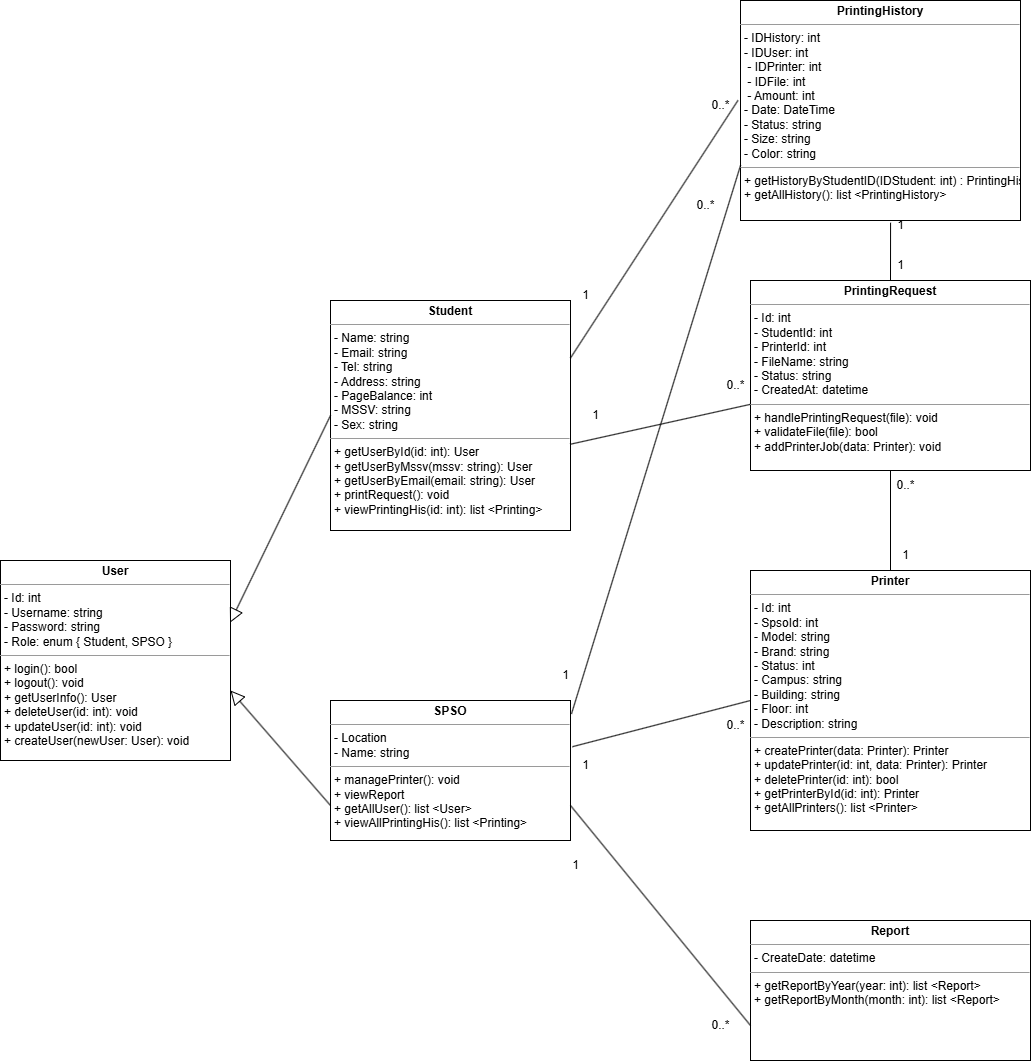

The diagram above was exported from draw.io. Its source (the exported page's mxGraphModel, read from the mxfile embedded in the PNG):
<mxGraphModel dx="2750" dy="1657" grid="1" gridSize="10" guides="1" tooltips="1" connect="1" arrows="1" fold="1" page="1" pageScale="1" pageWidth="850" pageHeight="1100" math="0" shadow="0">
  <root>
    <mxCell id="0" />
    <mxCell id="1" parent="0" />
    <mxCell id="QONaH3ne5lh1eFQdRU1a-1" value="&lt;p style=&quot;margin:0px;margin-top:4px;text-align:center;&quot;&gt;&lt;b&gt;PrintingRequest&lt;/b&gt;&lt;/p&gt;&lt;hr size=&quot;1&quot;&gt;&lt;p style=&quot;margin:0px;margin-left:4px;&quot;&gt;- Id: int&amp;nbsp;&lt;/p&gt;&lt;p style=&quot;margin:0px;margin-left:4px;&quot;&gt;- StudentId: int&amp;nbsp;&lt;/p&gt;&lt;p style=&quot;margin:0px;margin-left:4px;&quot;&gt;- PrinterId: int&amp;nbsp;&lt;/p&gt;&lt;p style=&quot;margin:0px;margin-left:4px;&quot;&gt;- FileName: string&amp;nbsp;&lt;/p&gt;&lt;p style=&quot;margin:0px;margin-left:4px;&quot;&gt;- Status: string&amp;nbsp;&lt;/p&gt;&lt;p style=&quot;margin:0px;margin-left:4px;&quot;&gt;- CreatedAt: datetime&lt;/p&gt;&lt;hr size=&quot;1&quot;&gt;&lt;p style=&quot;margin:0px;margin-left:4px;&quot;&gt;+ handlePrintingRequest(file): void&lt;/p&gt;&lt;p style=&quot;margin:0px;margin-left:4px;&quot;&gt;+ validateFile(file): bool&lt;/p&gt;&lt;p style=&quot;margin:0px;margin-left:4px;&quot;&gt;+ addPrinterJob(data: Printer): void&lt;/p&gt;" style="verticalAlign=top;align=left;overflow=fill;fontSize=12;fontFamily=Helvetica;html=1;rounded=0;shadow=0;comic=0;labelBackgroundColor=none;strokeWidth=1" parent="1" vertex="1">
      <mxGeometry x="-380" y="50" width="280" height="190" as="geometry" />
    </mxCell>
    <mxCell id="QONaH3ne5lh1eFQdRU1a-2" value="&lt;p style=&quot;margin:0px;margin-top:4px;text-align:center;&quot;&gt;&lt;b&gt;Printer&lt;/b&gt;&lt;/p&gt;&lt;hr size=&quot;1&quot;&gt;&lt;p style=&quot;margin:0px;margin-left:4px;&quot;&gt;- Id: int&lt;/p&gt;&lt;p style=&quot;margin:0px;margin-left:4px;&quot;&gt;- SpsoId: int&lt;/p&gt;&lt;p style=&quot;margin:0px;margin-left:4px;&quot;&gt;- Model: string&lt;/p&gt;&lt;p style=&quot;margin:0px;margin-left:4px;&quot;&gt;- Brand: string&lt;/p&gt;&lt;p style=&quot;margin:0px;margin-left:4px;&quot;&gt;- Status: int&lt;/p&gt;&lt;p style=&quot;margin:0px;margin-left:4px;&quot;&gt;- Campus: string&lt;/p&gt;&lt;p style=&quot;margin:0px;margin-left:4px;&quot;&gt;- Building: string&lt;/p&gt;&lt;p style=&quot;margin:0px;margin-left:4px;&quot;&gt;- Floor: int&lt;/p&gt;&lt;p style=&quot;margin:0px;margin-left:4px;&quot;&gt;- Description: string&lt;/p&gt;&lt;hr size=&quot;1&quot;&gt;&lt;p style=&quot;margin:0px;margin-left:4px;&quot;&gt;+ createPrinter(&lt;span style=&quot;background-color: initial;&quot;&gt;data: Printer&lt;/span&gt;&lt;span style=&quot;background-color: initial;&quot;&gt;): Printer&lt;/span&gt;&lt;/p&gt;&lt;p style=&quot;margin:0px;margin-left:4px;&quot;&gt;+ updatePrinter(id: int, data: Printer): Printer&lt;/p&gt;&lt;p style=&quot;margin:0px;margin-left:4px;&quot;&gt;+ deletePrinter(id: int): bool&lt;/p&gt;&lt;p style=&quot;margin:0px;margin-left:4px;&quot;&gt;+ getPrinterById(id: int): Printer&lt;/p&gt;&lt;p style=&quot;margin:0px;margin-left:4px;&quot;&gt;+ getAllPrinters(): list &amp;lt;Printer&amp;gt;&lt;/p&gt;" style="verticalAlign=top;align=left;overflow=fill;fontSize=12;fontFamily=Helvetica;html=1;rounded=0;shadow=0;comic=0;labelBackgroundColor=none;strokeWidth=1" parent="1" vertex="1">
      <mxGeometry x="-380" y="340" width="280" height="260" as="geometry" />
    </mxCell>
    <mxCell id="QONaH3ne5lh1eFQdRU1a-3" value="&lt;p style=&quot;margin:0px;margin-top:4px;text-align:center;&quot;&gt;&lt;b&gt;User&lt;/b&gt;&lt;/p&gt;&lt;hr size=&quot;1&quot;&gt;&lt;p style=&quot;margin:0px;margin-left:4px;&quot;&gt;- Id: int&lt;/p&gt;&lt;p style=&quot;margin:0px;margin-left:4px;&quot;&gt;- Username: string&lt;/p&gt;&lt;p style=&quot;margin:0px;margin-left:4px;&quot;&gt;- Password: string&lt;/p&gt;&lt;p style=&quot;margin:0px;margin-left:4px;&quot;&gt;- Role: enum { Student, SPSO }&lt;/p&gt;&lt;hr size=&quot;1&quot;&gt;&lt;p style=&quot;margin:0px;margin-left:4px;&quot;&gt;+ login(): bool&amp;nbsp;&lt;/p&gt;&lt;p style=&quot;margin:0px;margin-left:4px;&quot;&gt;+ logout(): void&amp;nbsp;&lt;/p&gt;&lt;p style=&quot;margin:0px;margin-left:4px;&quot;&gt;+ getUserInfo(): User&lt;/p&gt;&lt;p style=&quot;margin:0px;margin-left:4px;&quot;&gt;+&amp;nbsp;&lt;span style=&quot;background-color: initial;&quot;&gt;deleteUser(id: int): void&lt;/span&gt;&lt;/p&gt;&lt;p style=&quot;margin: 0px 0px 0px 4px;&quot;&gt;+ updateUser(id: int): void&lt;/p&gt;&lt;p style=&quot;margin: 0px 0px 0px 4px;&quot;&gt;+ createUser(newUser: User): void&lt;/p&gt;" style="verticalAlign=top;align=left;overflow=fill;fontSize=12;fontFamily=Helvetica;html=1;rounded=0;shadow=0;comic=0;labelBackgroundColor=none;strokeWidth=1" parent="1" vertex="1">
      <mxGeometry x="-1130" y="330" width="230" height="200" as="geometry" />
    </mxCell>
    <mxCell id="QONaH3ne5lh1eFQdRU1a-4" value="&lt;p style=&quot;margin:0px;margin-top:4px;text-align:center;&quot;&gt;&lt;b&gt;Student&lt;/b&gt;&lt;/p&gt;&lt;hr size=&quot;1&quot;&gt;&lt;p style=&quot;margin:0px;margin-left:4px;&quot;&gt;&lt;span style=&quot;background-color: initial;&quot;&gt;- Name: string&lt;/span&gt;&lt;/p&gt;&lt;p style=&quot;margin:0px;margin-left:4px;&quot;&gt;- Email: string&lt;/p&gt;&lt;p style=&quot;margin:0px;margin-left:4px;&quot;&gt;- Tel: string&lt;/p&gt;&lt;p style=&quot;margin:0px;margin-left:4px;&quot;&gt;- Address: string&lt;/p&gt;&lt;p style=&quot;margin:0px;margin-left:4px;&quot;&gt;- PageBalance: int&lt;/p&gt;&lt;p style=&quot;margin:0px;margin-left:4px;&quot;&gt;- MSSV: string&lt;/p&gt;&lt;p style=&quot;margin:0px;margin-left:4px;&quot;&gt;- Sex: string&lt;/p&gt;&lt;hr size=&quot;1&quot;&gt;&lt;p style=&quot;margin: 0px 0px 0px 4px;&quot;&gt;+ getUserById(id: int): User&lt;/p&gt;&lt;p style=&quot;margin: 0px 0px 0px 4px;&quot;&gt;+ getUserByMssv(mssv: string): User&lt;/p&gt;&lt;p style=&quot;margin: 0px 0px 0px 4px;&quot;&gt;+ getUserByEmail(email: string): User&lt;/p&gt;&lt;p style=&quot;margin: 0px 0px 0px 4px;&quot;&gt;+ printRequest(): void&lt;/p&gt;&lt;p style=&quot;margin: 0px 0px 0px 4px;&quot;&gt;+ viewPrintingHis(id: int): list &amp;lt;Printing&amp;gt;&lt;/p&gt;&lt;p style=&quot;margin: 0px 0px 0px 4px;&quot;&gt;&lt;br&gt;&lt;/p&gt;" style="verticalAlign=top;align=left;overflow=fill;fontSize=12;fontFamily=Helvetica;html=1;rounded=0;shadow=0;comic=0;labelBackgroundColor=none;strokeWidth=1" parent="1" vertex="1">
      <mxGeometry x="-800" y="70" width="240" height="230" as="geometry" />
    </mxCell>
    <mxCell id="QONaH3ne5lh1eFQdRU1a-5" value="&lt;p style=&quot;margin:0px;margin-top:4px;text-align:center;&quot;&gt;&lt;b&gt;SPSO&lt;/b&gt;&lt;/p&gt;&lt;hr size=&quot;1&quot;&gt;&lt;p style=&quot;margin:0px;margin-left:4px;&quot;&gt;- Location&lt;br&gt;&lt;/p&gt;&lt;p style=&quot;margin:0px;margin-left:4px;&quot;&gt;- Name: string&lt;/p&gt;&lt;hr size=&quot;1&quot;&gt;&lt;p style=&quot;margin:0px;margin-left:4px;&quot;&gt;+ managePrinter(): void&lt;/p&gt;&lt;p style=&quot;margin:0px;margin-left:4px;&quot;&gt;+ viewReport&lt;/p&gt;&lt;p style=&quot;margin:0px;margin-left:4px;&quot;&gt;+ getAllUser(): list &amp;lt;User&amp;gt;&lt;/p&gt;&lt;p style=&quot;margin:0px;margin-left:4px;&quot;&gt;+ viewAllPrintingHis(): list &amp;lt;Printing&amp;gt;&lt;/p&gt;" style="verticalAlign=top;align=left;overflow=fill;fontSize=12;fontFamily=Helvetica;html=1;rounded=0;shadow=0;comic=0;labelBackgroundColor=none;strokeWidth=1" parent="1" vertex="1">
      <mxGeometry x="-800" y="470" width="240" height="140" as="geometry" />
    </mxCell>
    <mxCell id="hkHuochxkyEiBx6BytI0-1" value="&lt;p style=&quot;margin:0px;margin-top:4px;text-align:center;&quot;&gt;&lt;b&gt;Report&lt;/b&gt;&lt;/p&gt;&lt;hr size=&quot;1&quot;&gt;&lt;p style=&quot;margin:0px;margin-left:4px;&quot;&gt;- CreateDate:&amp;nbsp;&lt;span style=&quot;background-color: initial;&quot;&gt;datetime&lt;/span&gt;&lt;/p&gt;&lt;hr size=&quot;1&quot;&gt;&lt;p style=&quot;margin:0px;margin-left:4px;&quot;&gt;+ getReportByYear(year: int): list &amp;lt;Report&amp;gt;&lt;/p&gt;&lt;p style=&quot;margin:0px;margin-left:4px;&quot;&gt;+ getReportByMonth(month: int):&amp;nbsp;&lt;span style=&quot;background-color: initial;&quot;&gt;list &amp;lt;Report&amp;gt;&lt;/span&gt;&lt;/p&gt;" style="verticalAlign=top;align=left;overflow=fill;fontSize=12;fontFamily=Helvetica;html=1;rounded=0;shadow=0;comic=0;labelBackgroundColor=none;strokeWidth=1" parent="1" vertex="1">
      <mxGeometry x="-380" y="690" width="280" height="140" as="geometry" />
    </mxCell>
    <mxCell id="LmnBCIdXTeFO3Eovu4rz-1" value="" style="endArrow=block;endFill=0;endSize=12;html=1;rounded=0;exitX=0;exitY=0.75;exitDx=0;exitDy=0;entryX=1;entryY=0.65;entryDx=0;entryDy=0;entryPerimeter=0;" parent="1" source="QONaH3ne5lh1eFQdRU1a-5" target="QONaH3ne5lh1eFQdRU1a-3" edge="1">
      <mxGeometry width="160" relative="1" as="geometry">
        <mxPoint x="-1020" y="220" as="sourcePoint" />
        <mxPoint x="-988" y="259" as="targetPoint" />
      </mxGeometry>
    </mxCell>
    <mxCell id="LmnBCIdXTeFO3Eovu4rz-2" value="" style="endArrow=block;endFill=0;endSize=12;html=1;rounded=0;exitX=0;exitY=0.5;exitDx=0;exitDy=0;entryX=0.998;entryY=0.311;entryDx=0;entryDy=0;entryPerimeter=0;" parent="1" source="QONaH3ne5lh1eFQdRU1a-4" target="QONaH3ne5lh1eFQdRU1a-3" edge="1">
      <mxGeometry width="160" relative="1" as="geometry">
        <mxPoint x="-1050" y="250" as="sourcePoint" />
        <mxPoint x="-1018" y="289" as="targetPoint" />
      </mxGeometry>
    </mxCell>
    <mxCell id="j_7bUL3Tw8XQACz9RxLs-1" value="" style="endArrow=none;html=1;rounded=0;exitX=1.008;exitY=0.33;exitDx=0;exitDy=0;entryX=0;entryY=0.5;entryDx=0;entryDy=0;exitPerimeter=0;" parent="1" source="QONaH3ne5lh1eFQdRU1a-5" target="QONaH3ne5lh1eFQdRU1a-2" edge="1">
      <mxGeometry width="50" height="50" relative="1" as="geometry">
        <mxPoint x="-650" y="390" as="sourcePoint" />
        <mxPoint x="-498" y="514" as="targetPoint" />
      </mxGeometry>
    </mxCell>
    <mxCell id="j_7bUL3Tw8XQACz9RxLs-2" value="" style="endArrow=none;html=1;rounded=0;exitX=-0.013;exitY=0.793;exitDx=0;exitDy=0;exitPerimeter=0;entryX=-0.001;entryY=0.652;entryDx=0;entryDy=0;entryPerimeter=0;" parent="1" target="QONaH3ne5lh1eFQdRU1a-1" edge="1">
      <mxGeometry width="50" height="50" relative="1" as="geometry">
        <mxPoint x="-560.3899999999999" y="213.78999999999996" as="sourcePoint" />
        <mxPoint x="-528" y="534" as="targetPoint" />
      </mxGeometry>
    </mxCell>
    <mxCell id="j_7bUL3Tw8XQACz9RxLs-3" value="" style="endArrow=none;html=1;rounded=0;exitX=1;exitY=0.75;exitDx=0;exitDy=0;entryX=0;entryY=0.75;entryDx=0;entryDy=0;" parent="1" source="QONaH3ne5lh1eFQdRU1a-5" target="hkHuochxkyEiBx6BytI0-1" edge="1">
      <mxGeometry width="50" height="50" relative="1" as="geometry">
        <mxPoint x="-580" y="790" as="sourcePoint" />
        <mxPoint x="-428" y="914" as="targetPoint" />
      </mxGeometry>
    </mxCell>
    <mxCell id="d1cswBrUHZ7SHZoALurO-6" value="&lt;p style=&quot;margin:0px;margin-top:4px;text-align:center;&quot;&gt;&lt;b&gt;PrintingHistory&lt;/b&gt;&lt;/p&gt;&lt;hr size=&quot;1&quot;&gt;&lt;p style=&quot;margin:0px;margin-left:4px;&quot;&gt;- IDHistory: int&amp;nbsp;&lt;br&gt;&lt;/p&gt;&lt;p style=&quot;margin:0px;margin-left:4px;&quot;&gt;- IDUser: int&amp;nbsp;&lt;br&gt;&lt;/p&gt;&lt;p style=&quot;margin:0px;margin-left:4px;&quot;&gt;&amp;nbsp;- IDPrinter: int&amp;nbsp;&lt;br&gt;&lt;/p&gt;&lt;p style=&quot;margin:0px;margin-left:4px;&quot;&gt;&amp;nbsp;- IDFile: int&amp;nbsp;&lt;br&gt;&lt;/p&gt;&lt;p style=&quot;margin:0px;margin-left:4px;&quot;&gt;&amp;nbsp;- Amount: int&amp;nbsp;&lt;br&gt;&lt;/p&gt;&lt;p style=&quot;margin:0px;margin-left:4px;&quot;&gt;- Date: DateTime&lt;br&gt;&lt;/p&gt;&lt;p style=&quot;margin:0px;margin-left:4px;&quot;&gt;- Status: string&lt;br&gt;&lt;/p&gt;&lt;p style=&quot;margin:0px;margin-left:4px;&quot;&gt;- Size: string&lt;br&gt;- Color: string     &lt;br&gt;&lt;/p&gt;&lt;hr size=&quot;1&quot;&gt;&lt;p style=&quot;margin: 0px 0px 0px 4px;&quot;&gt;+ getHistoryByStudentID(IDStudent: int) : PrintingHistory&lt;/p&gt;&lt;p style=&quot;margin: 0px 0px 0px 4px;&quot;&gt;+ getAllHistory(): list &amp;lt;PrintingHistory&amp;gt;&lt;/p&gt;" style="verticalAlign=top;align=left;overflow=fill;fontSize=12;fontFamily=Helvetica;html=1;rounded=0;shadow=0;comic=0;labelBackgroundColor=none;strokeWidth=1" parent="1" vertex="1">
      <mxGeometry x="-390" y="-230" width="280" height="220" as="geometry" />
    </mxCell>
    <mxCell id="BKlrXJXr8M_vZvYDPfLd-2" value="" style="endArrow=none;html=1;rounded=0;exitX=1.004;exitY=0.096;exitDx=0;exitDy=0;exitPerimeter=0;entryX=0;entryY=0.75;entryDx=0;entryDy=0;" parent="1" source="QONaH3ne5lh1eFQdRU1a-5" target="d1cswBrUHZ7SHZoALurO-6" edge="1">
      <mxGeometry width="50" height="50" relative="1" as="geometry">
        <mxPoint x="-490" y="20" as="sourcePoint" />
        <mxPoint x="-400" y="-40" as="targetPoint" />
      </mxGeometry>
    </mxCell>
    <mxCell id="BKlrXJXr8M_vZvYDPfLd-3" value="" style="endArrow=none;html=1;rounded=0;exitX=1;exitY=0.25;exitDx=0;exitDy=0;entryX=-0.009;entryY=0.454;entryDx=0;entryDy=0;entryPerimeter=0;" parent="1" source="QONaH3ne5lh1eFQdRU1a-4" target="d1cswBrUHZ7SHZoALurO-6" edge="1">
      <mxGeometry width="50" height="50" relative="1" as="geometry">
        <mxPoint x="-590" as="sourcePoint" />
        <mxPoint x="-402.1700000000001" y="-120.5" as="targetPoint" />
      </mxGeometry>
    </mxCell>
    <mxCell id="YUAn2iPfXEw33snhZQkj-2" value="" style="endArrow=none;html=1;rounded=0;exitX=0.5;exitY=0;exitDx=0;exitDy=0;entryX=0.536;entryY=1.01;entryDx=0;entryDy=0;entryPerimeter=0;" parent="1" source="QONaH3ne5lh1eFQdRU1a-1" target="d1cswBrUHZ7SHZoALurO-6" edge="1">
      <mxGeometry width="50" height="50" relative="1" as="geometry">
        <mxPoint x="10" y="280" as="sourcePoint" />
        <mxPoint x="190.38999999999987" y="240.21000000000004" as="targetPoint" />
      </mxGeometry>
    </mxCell>
    <mxCell id="YUAn2iPfXEw33snhZQkj-3" value="" style="endArrow=none;html=1;rounded=0;entryX=0.5;entryY=1;entryDx=0;entryDy=0;exitX=0.5;exitY=0;exitDx=0;exitDy=0;" parent="1" source="QONaH3ne5lh1eFQdRU1a-2" target="QONaH3ne5lh1eFQdRU1a-1" edge="1">
      <mxGeometry width="50" height="50" relative="1" as="geometry">
        <mxPoint x="-240" y="330" as="sourcePoint" />
        <mxPoint x="200.38999999999987" y="270.21000000000004" as="targetPoint" />
      </mxGeometry>
    </mxCell>
    <mxCell id="DKcT10IqWIZNSlYcsq6T-1" value="1" style="text;html=1;align=center;verticalAlign=middle;resizable=0;points=[];autosize=1;strokeColor=none;fillColor=none;" parent="1" vertex="1">
      <mxGeometry x="-240" y="310" width="30" height="30" as="geometry" />
    </mxCell>
    <mxCell id="DKcT10IqWIZNSlYcsq6T-2" value="0..*" style="text;html=1;align=center;verticalAlign=middle;resizable=0;points=[];autosize=1;strokeColor=none;fillColor=none;" parent="1" vertex="1">
      <mxGeometry x="-245" y="240" width="40" height="30" as="geometry" />
    </mxCell>
    <mxCell id="K7VIlg4xc5gY0_Z4ts8K-1" value="1" style="text;html=1;align=center;verticalAlign=middle;resizable=0;points=[];autosize=1;strokeColor=none;fillColor=none;" parent="1" vertex="1">
      <mxGeometry x="-245" y="20" width="30" height="30" as="geometry" />
    </mxCell>
    <mxCell id="K7VIlg4xc5gY0_Z4ts8K-2" value="1" style="text;html=1;align=center;verticalAlign=middle;resizable=0;points=[];autosize=1;strokeColor=none;fillColor=none;" parent="1" vertex="1">
      <mxGeometry x="-245" y="-20" width="30" height="30" as="geometry" />
    </mxCell>
    <mxCell id="K7VIlg4xc5gY0_Z4ts8K-3" value="1" style="text;html=1;align=center;verticalAlign=middle;resizable=0;points=[];autosize=1;strokeColor=none;fillColor=none;" parent="1" vertex="1">
      <mxGeometry x="-570" y="620" width="30" height="30" as="geometry" />
    </mxCell>
    <mxCell id="K7VIlg4xc5gY0_Z4ts8K-4" value="0..*" style="text;html=1;align=center;verticalAlign=middle;resizable=0;points=[];autosize=1;strokeColor=none;fillColor=none;" parent="1" vertex="1">
      <mxGeometry x="-430" y="780" width="40" height="30" as="geometry" />
    </mxCell>
    <mxCell id="K7VIlg4xc5gY0_Z4ts8K-5" value="1" style="text;html=1;align=center;verticalAlign=middle;resizable=0;points=[];autosize=1;strokeColor=none;fillColor=none;" parent="1" vertex="1">
      <mxGeometry x="-560" y="520" width="30" height="30" as="geometry" />
    </mxCell>
    <mxCell id="K7VIlg4xc5gY0_Z4ts8K-6" value="0..*" style="text;html=1;align=center;verticalAlign=middle;resizable=0;points=[];autosize=1;strokeColor=none;fillColor=none;" parent="1" vertex="1">
      <mxGeometry x="-415" y="480" width="40" height="30" as="geometry" />
    </mxCell>
    <mxCell id="K7VIlg4xc5gY0_Z4ts8K-7" value="1" style="text;html=1;align=center;verticalAlign=middle;resizable=0;points=[];autosize=1;strokeColor=none;fillColor=none;" parent="1" vertex="1">
      <mxGeometry x="-580" y="430" width="30" height="30" as="geometry" />
    </mxCell>
    <mxCell id="K7VIlg4xc5gY0_Z4ts8K-8" value="0..*" style="text;html=1;align=center;verticalAlign=middle;resizable=0;points=[];autosize=1;strokeColor=none;fillColor=none;" parent="1" vertex="1">
      <mxGeometry x="-445" y="-40" width="40" height="30" as="geometry" />
    </mxCell>
    <mxCell id="K7VIlg4xc5gY0_Z4ts8K-9" value="0..*" style="text;html=1;align=center;verticalAlign=middle;resizable=0;points=[];autosize=1;strokeColor=none;fillColor=none;" parent="1" vertex="1">
      <mxGeometry x="-430" y="-140" width="40" height="30" as="geometry" />
    </mxCell>
    <mxCell id="K7VIlg4xc5gY0_Z4ts8K-10" value="1" style="text;html=1;align=center;verticalAlign=middle;resizable=0;points=[];autosize=1;strokeColor=none;fillColor=none;" parent="1" vertex="1">
      <mxGeometry x="-560" y="50" width="30" height="30" as="geometry" />
    </mxCell>
    <mxCell id="K7VIlg4xc5gY0_Z4ts8K-11" value="1" style="text;html=1;align=center;verticalAlign=middle;resizable=0;points=[];autosize=1;strokeColor=none;fillColor=none;" parent="1" vertex="1">
      <mxGeometry x="-550" y="170" width="30" height="30" as="geometry" />
    </mxCell>
    <mxCell id="K7VIlg4xc5gY0_Z4ts8K-12" value="0..*" style="text;html=1;align=center;verticalAlign=middle;resizable=0;points=[];autosize=1;strokeColor=none;fillColor=none;" parent="1" vertex="1">
      <mxGeometry x="-415" y="140" width="40" height="30" as="geometry" />
    </mxCell>
  </root>
</mxGraphModel>